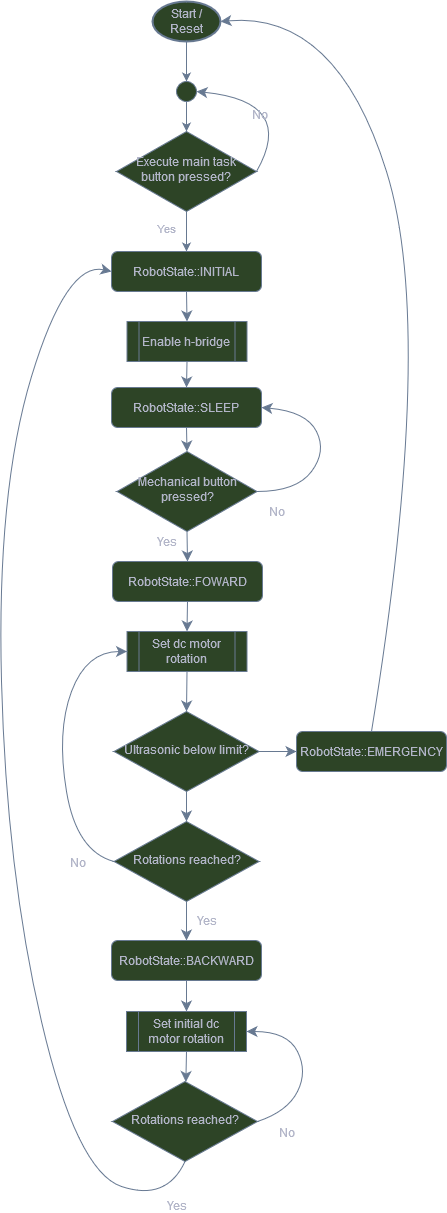

The diagram above was exported from draw.io. Its source (the exported page's mxGraphModel, read from the mxfile embedded in the PNG):
<mxGraphModel dx="1195" dy="693" grid="1" gridSize="10" guides="1" tooltips="1" connect="1" arrows="1" fold="1" page="1" pageScale="1" pageWidth="827" pageHeight="1169" background="#ffffff" math="0" shadow="0">
  <root>
    <mxCell id="WIyWlLk6GJQsqaUBKTNV-0" />
    <mxCell id="WIyWlLk6GJQsqaUBKTNV-1" parent="WIyWlLk6GJQsqaUBKTNV-0" />
    <mxCell id="869ve5IsbD_s2CFl3atE-1" style="edgeStyle=none;curved=1;rounded=0;orthogonalLoop=1;jettySize=auto;html=1;exitX=0.5;exitY=1;exitDx=0;exitDy=0;entryX=0.5;entryY=0;entryDx=0;entryDy=0;fontSize=12;startSize=8;endSize=8;labelBackgroundColor=none;strokeColor=#788AA3;fontColor=default;" edge="1" parent="WIyWlLk6GJQsqaUBKTNV-1" source="WIyWlLk6GJQsqaUBKTNV-3" target="0kDS8UJOp55JMvb85pXF-15">
      <mxGeometry relative="1" as="geometry" />
    </mxCell>
    <mxCell id="WIyWlLk6GJQsqaUBKTNV-3" value="RobotState::INITIAL" style="rounded=1;whiteSpace=wrap;html=1;fontSize=12;glass=0;strokeWidth=1;shadow=0;labelBackgroundColor=none;fillColor=#B2C9AB;strokeColor=#788AA3;fontColor=#46495D;" parent="WIyWlLk6GJQsqaUBKTNV-1" vertex="1">
      <mxGeometry x="175" y="350" width="150" height="40" as="geometry" />
    </mxCell>
    <mxCell id="869ve5IsbD_s2CFl3atE-3" style="edgeStyle=none;curved=1;rounded=0;orthogonalLoop=1;jettySize=auto;html=1;exitX=0.5;exitY=1;exitDx=0;exitDy=0;entryX=0.5;entryY=0;entryDx=0;entryDy=0;strokeColor=#788AA3;fontSize=12;fontColor=default;startSize=8;endSize=8;fillColor=#B2C9AB;labelBackgroundColor=none;" edge="1" parent="WIyWlLk6GJQsqaUBKTNV-1" source="0kDS8UJOp55JMvb85pXF-15" target="869ve5IsbD_s2CFl3atE-2">
      <mxGeometry relative="1" as="geometry" />
    </mxCell>
    <mxCell id="0kDS8UJOp55JMvb85pXF-15" value="Enable h-bridge" style="shape=process;whiteSpace=wrap;html=1;backgroundOutline=1;labelBackgroundColor=none;fillColor=#B2C9AB;strokeColor=#788AA3;fontColor=#46495D;" parent="WIyWlLk6GJQsqaUBKTNV-1" vertex="1">
      <mxGeometry x="190.5" y="420" width="120" height="40" as="geometry" />
    </mxCell>
    <mxCell id="0kDS8UJOp55JMvb85pXF-55" style="edgeStyle=orthogonalEdgeStyle;rounded=0;orthogonalLoop=1;jettySize=auto;html=1;exitX=0.5;exitY=1;exitDx=0;exitDy=0;exitPerimeter=0;entryX=0.5;entryY=0;entryDx=0;entryDy=0;labelBackgroundColor=none;strokeColor=#788AA3;fontColor=default;" parent="WIyWlLk6GJQsqaUBKTNV-1" source="0kDS8UJOp55JMvb85pXF-37" target="0kDS8UJOp55JMvb85pXF-47" edge="1">
      <mxGeometry relative="1" as="geometry" />
    </mxCell>
    <mxCell id="0kDS8UJOp55JMvb85pXF-37" value="Start / Reset" style="strokeWidth=2;html=1;shape=mxgraph.flowchart.start_1;whiteSpace=wrap;labelBackgroundColor=none;fillColor=#B2C9AB;strokeColor=#788AA3;fontColor=#46495D;" parent="WIyWlLk6GJQsqaUBKTNV-1" vertex="1">
      <mxGeometry x="216" y="100" width="68" height="40" as="geometry" />
    </mxCell>
    <mxCell id="0kDS8UJOp55JMvb85pXF-39" style="edgeStyle=orthogonalEdgeStyle;rounded=0;orthogonalLoop=1;jettySize=auto;html=1;exitX=0.5;exitY=1;exitDx=0;exitDy=0;entryX=0.5;entryY=0;entryDx=0;entryDy=0;labelBackgroundColor=none;strokeColor=#788AA3;fontColor=default;" parent="WIyWlLk6GJQsqaUBKTNV-1" source="0kDS8UJOp55JMvb85pXF-38" target="WIyWlLk6GJQsqaUBKTNV-3" edge="1">
      <mxGeometry relative="1" as="geometry" />
    </mxCell>
    <mxCell id="0kDS8UJOp55JMvb85pXF-44" value="Yes" style="edgeLabel;html=1;align=center;verticalAlign=middle;resizable=0;points=[];labelBackgroundColor=none;fontColor=#46495D;" parent="0kDS8UJOp55JMvb85pXF-39" vertex="1" connectable="0">
      <mxGeometry x="-0.15" y="-3" relative="1" as="geometry">
        <mxPoint x="-17" as="offset" />
      </mxGeometry>
    </mxCell>
    <mxCell id="869ve5IsbD_s2CFl3atE-40" style="edgeStyle=none;curved=1;rounded=0;orthogonalLoop=1;jettySize=auto;html=1;exitX=1;exitY=0.5;exitDx=0;exitDy=0;entryX=1;entryY=0.5;entryDx=0;entryDy=0;strokeColor=#788AA3;fontSize=12;fontColor=default;startSize=8;endSize=8;fillColor=#B2C9AB;labelBackgroundColor=none;" edge="1" parent="WIyWlLk6GJQsqaUBKTNV-1" source="0kDS8UJOp55JMvb85pXF-38" target="0kDS8UJOp55JMvb85pXF-47">
      <mxGeometry relative="1" as="geometry">
        <Array as="points">
          <mxPoint x="360" y="200" />
        </Array>
      </mxGeometry>
    </mxCell>
    <mxCell id="869ve5IsbD_s2CFl3atE-41" value="No" style="edgeLabel;html=1;align=center;verticalAlign=middle;resizable=0;points=[];;fontSize=12;strokeColor=#788AA3;fontColor=#46495D;fillColor=#B2C9AB;labelBackgroundColor=none;" vertex="1" connectable="0" parent="869ve5IsbD_s2CFl3atE-40">
      <mxGeometry x="0.2891" y="16" relative="1" as="geometry">
        <mxPoint as="offset" />
      </mxGeometry>
    </mxCell>
    <mxCell id="0kDS8UJOp55JMvb85pXF-38" value="Execute main task button pressed?" style="rhombus;whiteSpace=wrap;html=1;shadow=0;fontFamily=Helvetica;fontSize=12;align=center;strokeWidth=1;spacing=6;spacingTop=-4;labelBackgroundColor=none;fillColor=#B2C9AB;strokeColor=#788AA3;fontColor=#46495D;" parent="WIyWlLk6GJQsqaUBKTNV-1" vertex="1">
      <mxGeometry x="180" y="230" width="140" height="80" as="geometry" />
    </mxCell>
    <mxCell id="0kDS8UJOp55JMvb85pXF-56" style="edgeStyle=orthogonalEdgeStyle;rounded=0;orthogonalLoop=1;jettySize=auto;html=1;exitX=0.5;exitY=1;exitDx=0;exitDy=0;entryX=0.5;entryY=0;entryDx=0;entryDy=0;labelBackgroundColor=none;strokeColor=#788AA3;fontColor=default;" parent="WIyWlLk6GJQsqaUBKTNV-1" source="0kDS8UJOp55JMvb85pXF-47" target="0kDS8UJOp55JMvb85pXF-38" edge="1">
      <mxGeometry relative="1" as="geometry" />
    </mxCell>
    <mxCell id="0kDS8UJOp55JMvb85pXF-47" value="" style="ellipse;whiteSpace=wrap;html=1;aspect=fixed;labelBackgroundColor=none;fillColor=#B2C9AB;strokeColor=#788AA3;fontColor=#46495D;" parent="WIyWlLk6GJQsqaUBKTNV-1" vertex="1">
      <mxGeometry x="240" y="180" width="20" height="20" as="geometry" />
    </mxCell>
    <mxCell id="869ve5IsbD_s2CFl3atE-6" style="edgeStyle=none;curved=1;rounded=0;orthogonalLoop=1;jettySize=auto;html=1;exitX=0.5;exitY=1;exitDx=0;exitDy=0;entryX=0.5;entryY=0;entryDx=0;entryDy=0;strokeColor=#788AA3;fontSize=12;fontColor=default;startSize=8;endSize=8;fillColor=#B2C9AB;labelBackgroundColor=none;" edge="1" parent="WIyWlLk6GJQsqaUBKTNV-1" source="869ve5IsbD_s2CFl3atE-2" target="869ve5IsbD_s2CFl3atE-5">
      <mxGeometry relative="1" as="geometry" />
    </mxCell>
    <mxCell id="869ve5IsbD_s2CFl3atE-2" value="RobotState::SLEEP" style="rounded=1;whiteSpace=wrap;html=1;fontSize=12;glass=0;strokeWidth=1;shadow=0;labelBackgroundColor=none;fillColor=#B2C9AB;strokeColor=#788AA3;fontColor=#46495D;" vertex="1" parent="WIyWlLk6GJQsqaUBKTNV-1">
      <mxGeometry x="175" y="486" width="150" height="40" as="geometry" />
    </mxCell>
    <mxCell id="869ve5IsbD_s2CFl3atE-15" style="edgeStyle=none;curved=1;rounded=0;orthogonalLoop=1;jettySize=auto;html=1;exitX=0.5;exitY=1;exitDx=0;exitDy=0;entryX=0.5;entryY=0;entryDx=0;entryDy=0;strokeColor=#788AA3;fontSize=12;fontColor=default;startSize=8;endSize=8;fillColor=#B2C9AB;labelBackgroundColor=none;" edge="1" parent="WIyWlLk6GJQsqaUBKTNV-1" source="869ve5IsbD_s2CFl3atE-5" target="869ve5IsbD_s2CFl3atE-14">
      <mxGeometry relative="1" as="geometry" />
    </mxCell>
    <mxCell id="869ve5IsbD_s2CFl3atE-16" value="Yes" style="edgeLabel;html=1;align=center;verticalAlign=middle;resizable=0;points=[];;fontSize=12;strokeColor=#788AA3;fontColor=#46495D;fillColor=#B2C9AB;labelBackgroundColor=none;" vertex="1" connectable="0" parent="869ve5IsbD_s2CFl3atE-15">
      <mxGeometry x="-0.3665" relative="1" as="geometry">
        <mxPoint x="-21" as="offset" />
      </mxGeometry>
    </mxCell>
    <mxCell id="869ve5IsbD_s2CFl3atE-42" style="edgeStyle=none;curved=1;rounded=0;orthogonalLoop=1;jettySize=auto;html=1;exitX=1;exitY=0.5;exitDx=0;exitDy=0;entryX=1;entryY=0.5;entryDx=0;entryDy=0;strokeColor=#788AA3;fontSize=12;fontColor=default;startSize=8;endSize=8;fillColor=#B2C9AB;labelBackgroundColor=none;" edge="1" parent="WIyWlLk6GJQsqaUBKTNV-1" source="869ve5IsbD_s2CFl3atE-5" target="869ve5IsbD_s2CFl3atE-2">
      <mxGeometry relative="1" as="geometry">
        <Array as="points">
          <mxPoint x="360" y="590" />
          <mxPoint x="390" y="550" />
          <mxPoint x="370" y="510" />
        </Array>
      </mxGeometry>
    </mxCell>
    <mxCell id="869ve5IsbD_s2CFl3atE-43" value="No" style="edgeLabel;html=1;align=center;verticalAlign=middle;resizable=0;points=[];;fontSize=12;strokeColor=#788AA3;fontColor=#46495D;fillColor=#B2C9AB;labelBackgroundColor=none;" vertex="1" connectable="0" parent="869ve5IsbD_s2CFl3atE-42">
      <mxGeometry x="0.3966" y="17" relative="1" as="geometry">
        <mxPoint x="-19" y="84" as="offset" />
      </mxGeometry>
    </mxCell>
    <mxCell id="869ve5IsbD_s2CFl3atE-5" value="Mechanical button pressed?" style="rhombus;whiteSpace=wrap;html=1;shadow=0;fontFamily=Helvetica;fontSize=12;align=center;strokeWidth=1;spacing=6;spacingTop=-4;labelBackgroundColor=none;fillColor=#B2C9AB;strokeColor=#788AA3;fontColor=#46495D;" vertex="1" parent="WIyWlLk6GJQsqaUBKTNV-1">
      <mxGeometry x="180.5" y="550" width="140" height="80" as="geometry" />
    </mxCell>
    <mxCell id="869ve5IsbD_s2CFl3atE-18" style="edgeStyle=none;curved=1;rounded=0;orthogonalLoop=1;jettySize=auto;html=1;exitX=0.5;exitY=1;exitDx=0;exitDy=0;entryX=0.5;entryY=0;entryDx=0;entryDy=0;strokeColor=#788AA3;fontSize=12;fontColor=default;startSize=8;endSize=8;fillColor=#B2C9AB;labelBackgroundColor=none;" edge="1" parent="WIyWlLk6GJQsqaUBKTNV-1" source="869ve5IsbD_s2CFl3atE-14" target="869ve5IsbD_s2CFl3atE-17">
      <mxGeometry relative="1" as="geometry" />
    </mxCell>
    <mxCell id="869ve5IsbD_s2CFl3atE-14" value="RobotState::FOWARD" style="rounded=1;whiteSpace=wrap;html=1;fontSize=12;glass=0;strokeWidth=1;shadow=0;labelBackgroundColor=none;fillColor=#B2C9AB;strokeColor=#788AA3;fontColor=#46495D;" vertex="1" parent="WIyWlLk6GJQsqaUBKTNV-1">
      <mxGeometry x="176" y="660" width="150" height="40" as="geometry" />
    </mxCell>
    <mxCell id="869ve5IsbD_s2CFl3atE-21" style="edgeStyle=none;curved=1;rounded=0;orthogonalLoop=1;jettySize=auto;html=1;exitX=0.5;exitY=1;exitDx=0;exitDy=0;entryX=0.5;entryY=0;entryDx=0;entryDy=0;strokeColor=#788AA3;fontSize=12;fontColor=default;startSize=8;endSize=8;fillColor=#B2C9AB;labelBackgroundColor=none;" edge="1" parent="WIyWlLk6GJQsqaUBKTNV-1" source="869ve5IsbD_s2CFl3atE-17" target="869ve5IsbD_s2CFl3atE-20">
      <mxGeometry relative="1" as="geometry" />
    </mxCell>
    <mxCell id="869ve5IsbD_s2CFl3atE-17" value="Set dc motor rotation" style="shape=process;whiteSpace=wrap;html=1;backgroundOutline=1;labelBackgroundColor=none;fillColor=#B2C9AB;strokeColor=#788AA3;fontColor=#46495D;" vertex="1" parent="WIyWlLk6GJQsqaUBKTNV-1">
      <mxGeometry x="190.5" y="730" width="120" height="40" as="geometry" />
    </mxCell>
    <mxCell id="869ve5IsbD_s2CFl3atE-31" style="edgeStyle=none;curved=1;rounded=0;orthogonalLoop=1;jettySize=auto;html=1;exitX=0.5;exitY=1;exitDx=0;exitDy=0;entryX=0.5;entryY=0;entryDx=0;entryDy=0;strokeColor=#788AA3;fontSize=12;fontColor=default;startSize=8;endSize=8;fillColor=#B2C9AB;labelBackgroundColor=none;" edge="1" parent="WIyWlLk6GJQsqaUBKTNV-1" source="869ve5IsbD_s2CFl3atE-20" target="869ve5IsbD_s2CFl3atE-28">
      <mxGeometry relative="1" as="geometry" />
    </mxCell>
    <mxCell id="869ve5IsbD_s2CFl3atE-33" style="edgeStyle=none;curved=1;rounded=0;orthogonalLoop=1;jettySize=auto;html=1;exitX=1;exitY=0.5;exitDx=0;exitDy=0;entryX=0;entryY=0.5;entryDx=0;entryDy=0;strokeColor=#788AA3;fontSize=12;fontColor=default;startSize=8;endSize=8;fillColor=#B2C9AB;labelBackgroundColor=none;" edge="1" parent="WIyWlLk6GJQsqaUBKTNV-1" source="869ve5IsbD_s2CFl3atE-20" target="869ve5IsbD_s2CFl3atE-32">
      <mxGeometry relative="1" as="geometry" />
    </mxCell>
    <mxCell id="869ve5IsbD_s2CFl3atE-20" value="Ultrasonic below limit?" style="rhombus;whiteSpace=wrap;html=1;shadow=0;fontFamily=Helvetica;fontSize=12;align=center;strokeWidth=1;spacing=6;spacingTop=-4;labelBackgroundColor=none;fillColor=#B2C9AB;strokeColor=#788AA3;fontColor=#46495D;" vertex="1" parent="WIyWlLk6GJQsqaUBKTNV-1">
      <mxGeometry x="177.5" y="810" width="145" height="80" as="geometry" />
    </mxCell>
    <mxCell id="869ve5IsbD_s2CFl3atE-37" style="edgeStyle=none;curved=1;rounded=0;orthogonalLoop=1;jettySize=auto;html=1;exitX=0;exitY=0.5;exitDx=0;exitDy=0;entryX=0;entryY=0.5;entryDx=0;entryDy=0;strokeColor=#788AA3;fontSize=12;fontColor=default;startSize=8;endSize=8;fillColor=#B2C9AB;labelBackgroundColor=none;" edge="1" parent="WIyWlLk6GJQsqaUBKTNV-1" source="869ve5IsbD_s2CFl3atE-28" target="869ve5IsbD_s2CFl3atE-17">
      <mxGeometry relative="1" as="geometry">
        <Array as="points">
          <mxPoint x="140" y="950" />
          <mxPoint x="120" y="830" />
          <mxPoint x="150" y="750" />
        </Array>
      </mxGeometry>
    </mxCell>
    <mxCell id="869ve5IsbD_s2CFl3atE-38" value="No" style="edgeLabel;html=1;align=center;verticalAlign=middle;resizable=0;points=[];;fontSize=12;strokeColor=#788AA3;fontColor=#46495D;fillColor=#B2C9AB;labelBackgroundColor=none;" vertex="1" connectable="0" parent="869ve5IsbD_s2CFl3atE-37">
      <mxGeometry x="-0.4199" y="-16" relative="1" as="geometry">
        <mxPoint x="-8" y="57" as="offset" />
      </mxGeometry>
    </mxCell>
    <mxCell id="869ve5IsbD_s2CFl3atE-51" style="edgeStyle=none;curved=1;rounded=0;orthogonalLoop=1;jettySize=auto;html=1;exitX=0.5;exitY=1;exitDx=0;exitDy=0;entryX=0.5;entryY=0;entryDx=0;entryDy=0;strokeColor=#788AA3;fontSize=12;fontColor=default;startSize=8;endSize=8;fillColor=#B2C9AB;labelBackgroundColor=none;" edge="1" parent="WIyWlLk6GJQsqaUBKTNV-1" source="869ve5IsbD_s2CFl3atE-28" target="869ve5IsbD_s2CFl3atE-46">
      <mxGeometry relative="1" as="geometry" />
    </mxCell>
    <mxCell id="869ve5IsbD_s2CFl3atE-52" value="Yes" style="edgeLabel;html=1;align=center;verticalAlign=middle;resizable=0;points=[];;fontSize=12;strokeColor=#788AA3;fontColor=#46495D;fillColor=#B2C9AB;labelBackgroundColor=none;" vertex="1" connectable="0" parent="869ve5IsbD_s2CFl3atE-51">
      <mxGeometry x="-0.0427" relative="1" as="geometry">
        <mxPoint x="20" as="offset" />
      </mxGeometry>
    </mxCell>
    <mxCell id="869ve5IsbD_s2CFl3atE-28" value="Rotations reached?" style="rhombus;whiteSpace=wrap;html=1;shadow=0;fontFamily=Helvetica;fontSize=12;align=center;strokeWidth=1;spacing=6;spacingTop=-4;labelBackgroundColor=none;fillColor=#B2C9AB;strokeColor=#788AA3;fontColor=#46495D;" vertex="1" parent="WIyWlLk6GJQsqaUBKTNV-1">
      <mxGeometry x="177.5" y="920" width="145" height="80" as="geometry" />
    </mxCell>
    <mxCell id="869ve5IsbD_s2CFl3atE-34" style="edgeStyle=none;curved=1;rounded=0;orthogonalLoop=1;jettySize=auto;html=1;exitX=0.5;exitY=0;exitDx=0;exitDy=0;strokeColor=#788AA3;fontSize=12;fontColor=default;startSize=8;endSize=8;fillColor=#B2C9AB;entryX=1;entryY=0.5;entryDx=0;entryDy=0;entryPerimeter=0;labelBackgroundColor=none;" edge="1" parent="WIyWlLk6GJQsqaUBKTNV-1" source="869ve5IsbD_s2CFl3atE-32" target="0kDS8UJOp55JMvb85pXF-37">
      <mxGeometry relative="1" as="geometry">
        <mxPoint x="570" y="850.3333333333335" as="targetPoint" />
        <Array as="points">
          <mxPoint x="500" y="430" />
          <mxPoint x="400" y="110" />
        </Array>
      </mxGeometry>
    </mxCell>
    <mxCell id="869ve5IsbD_s2CFl3atE-32" value="RobotState::EMERGENCY" style="rounded=1;whiteSpace=wrap;html=1;fontSize=12;glass=0;strokeWidth=1;shadow=0;labelBackgroundColor=none;fillColor=#B2C9AB;strokeColor=#788AA3;fontColor=#46495D;" vertex="1" parent="WIyWlLk6GJQsqaUBKTNV-1">
      <mxGeometry x="360" y="830" width="150" height="40" as="geometry" />
    </mxCell>
    <mxCell id="869ve5IsbD_s2CFl3atE-45" style="edgeStyle=none;curved=1;rounded=0;orthogonalLoop=1;jettySize=auto;html=1;exitX=0.5;exitY=1;exitDx=0;exitDy=0;strokeColor=#788AA3;fontSize=12;fontColor=default;startSize=8;endSize=8;fillColor=#B2C9AB;labelBackgroundColor=none;" edge="1" parent="WIyWlLk6GJQsqaUBKTNV-1" source="869ve5IsbD_s2CFl3atE-35" target="869ve5IsbD_s2CFl3atE-44">
      <mxGeometry relative="1" as="geometry" />
    </mxCell>
    <mxCell id="869ve5IsbD_s2CFl3atE-35" value="Set initial dc motor rotation" style="shape=process;whiteSpace=wrap;html=1;backgroundOutline=1;labelBackgroundColor=none;fillColor=#B2C9AB;strokeColor=#788AA3;fontColor=#46495D;" vertex="1" parent="WIyWlLk6GJQsqaUBKTNV-1">
      <mxGeometry x="190" y="1110" width="120" height="40" as="geometry" />
    </mxCell>
    <mxCell id="869ve5IsbD_s2CFl3atE-49" style="edgeStyle=none;curved=1;rounded=0;orthogonalLoop=1;jettySize=auto;html=1;exitX=1;exitY=0.5;exitDx=0;exitDy=0;entryX=1;entryY=0.5;entryDx=0;entryDy=0;strokeColor=#788AA3;fontSize=12;fontColor=default;startSize=8;endSize=8;fillColor=#B2C9AB;labelBackgroundColor=none;" edge="1" parent="WIyWlLk6GJQsqaUBKTNV-1" source="869ve5IsbD_s2CFl3atE-44" target="869ve5IsbD_s2CFl3atE-35">
      <mxGeometry relative="1" as="geometry">
        <Array as="points">
          <mxPoint x="351" y="1210" />
          <mxPoint x="371" y="1170" />
          <mxPoint x="351" y="1130" />
        </Array>
      </mxGeometry>
    </mxCell>
    <mxCell id="869ve5IsbD_s2CFl3atE-50" value="No" style="edgeLabel;html=1;align=center;verticalAlign=middle;resizable=0;points=[];;fontSize=12;strokeColor=#788AA3;fontColor=#46495D;fillColor=#B2C9AB;labelBackgroundColor=none;" vertex="1" connectable="0" parent="869ve5IsbD_s2CFl3atE-49">
      <mxGeometry x="-0.153" y="11" relative="1" as="geometry">
        <mxPoint x="-8" y="58" as="offset" />
      </mxGeometry>
    </mxCell>
    <mxCell id="869ve5IsbD_s2CFl3atE-54" style="edgeStyle=none;curved=1;rounded=0;orthogonalLoop=1;jettySize=auto;html=1;exitX=0.5;exitY=1;exitDx=0;exitDy=0;entryX=0;entryY=0.5;entryDx=0;entryDy=0;strokeColor=#788AA3;fontSize=12;fontColor=default;startSize=8;endSize=8;fillColor=#B2C9AB;labelBackgroundColor=none;" edge="1" parent="WIyWlLk6GJQsqaUBKTNV-1" source="869ve5IsbD_s2CFl3atE-44" target="WIyWlLk6GJQsqaUBKTNV-3">
      <mxGeometry relative="1" as="geometry">
        <Array as="points">
          <mxPoint x="230" y="1300" />
          <mxPoint x="140" y="1270" />
          <mxPoint x="70" y="970" />
          <mxPoint x="60" y="590" />
          <mxPoint x="130" y="360" />
        </Array>
      </mxGeometry>
    </mxCell>
    <mxCell id="869ve5IsbD_s2CFl3atE-55" value="Yes" style="edgeLabel;html=1;align=center;verticalAlign=middle;resizable=0;points=[];;fontSize=12;strokeColor=#788AA3;fontColor=#46495D;fillColor=#B2C9AB;labelBackgroundColor=none;" vertex="1" connectable="0" parent="869ve5IsbD_s2CFl3atE-54">
      <mxGeometry x="0.2075" y="-105" relative="1" as="geometry">
        <mxPoint x="71" y="562" as="offset" />
      </mxGeometry>
    </mxCell>
    <mxCell id="869ve5IsbD_s2CFl3atE-44" value="Rotations reached?" style="rhombus;whiteSpace=wrap;html=1;shadow=0;fontFamily=Helvetica;fontSize=12;align=center;strokeWidth=1;spacing=6;spacingTop=-4;labelBackgroundColor=none;fillColor=#B2C9AB;strokeColor=#788AA3;fontColor=#46495D;" vertex="1" parent="WIyWlLk6GJQsqaUBKTNV-1">
      <mxGeometry x="176" y="1180" width="145" height="80" as="geometry" />
    </mxCell>
    <mxCell id="869ve5IsbD_s2CFl3atE-48" style="edgeStyle=none;curved=1;rounded=0;orthogonalLoop=1;jettySize=auto;html=1;exitX=0.5;exitY=1;exitDx=0;exitDy=0;entryX=0.5;entryY=0;entryDx=0;entryDy=0;strokeColor=#788AA3;fontSize=12;fontColor=default;startSize=8;endSize=8;fillColor=#B2C9AB;labelBackgroundColor=none;" edge="1" parent="WIyWlLk6GJQsqaUBKTNV-1" source="869ve5IsbD_s2CFl3atE-46" target="869ve5IsbD_s2CFl3atE-35">
      <mxGeometry relative="1" as="geometry" />
    </mxCell>
    <mxCell id="869ve5IsbD_s2CFl3atE-46" value="RobotState::BACKWARD" style="rounded=1;whiteSpace=wrap;html=1;fontSize=12;glass=0;strokeWidth=1;shadow=0;labelBackgroundColor=none;fillColor=#B2C9AB;strokeColor=#788AA3;fontColor=#46495D;" vertex="1" parent="WIyWlLk6GJQsqaUBKTNV-1">
      <mxGeometry x="175" y="1039" width="150" height="40" as="geometry" />
    </mxCell>
  </root>
</mxGraphModel>